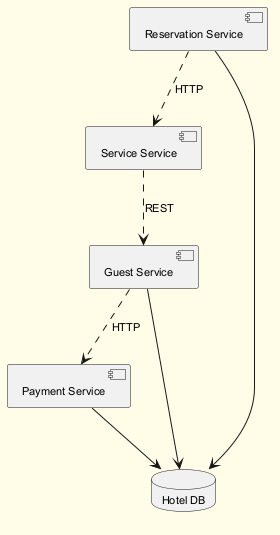

The diagram above was rendered by PlantUML. Its source (embedded in the PNG):
@startuml
skinparam backgroundColor #FFFDE7
skinparam classBackgroundColor #FFF9C4
skinparam classBorderColor #F57F17
skinparam defaultFontSize 11
component "Reservation Service" as C_ReservationService
component "Payment Service" as C_PaymentService
component "Service Service" as C_ServiceService
component "Guest Service" as C_GuestService
database "Hotel DB" as DB_hotel
C_ReservationService --> DB_hotel
C_PaymentService --> DB_hotel
C_GuestService --> DB_hotel
C_ReservationService ..> C_ServiceService : HTTP
C_ServiceService ..> C_GuestService : REST
C_GuestService ..> C_PaymentService : HTTP
@enduml